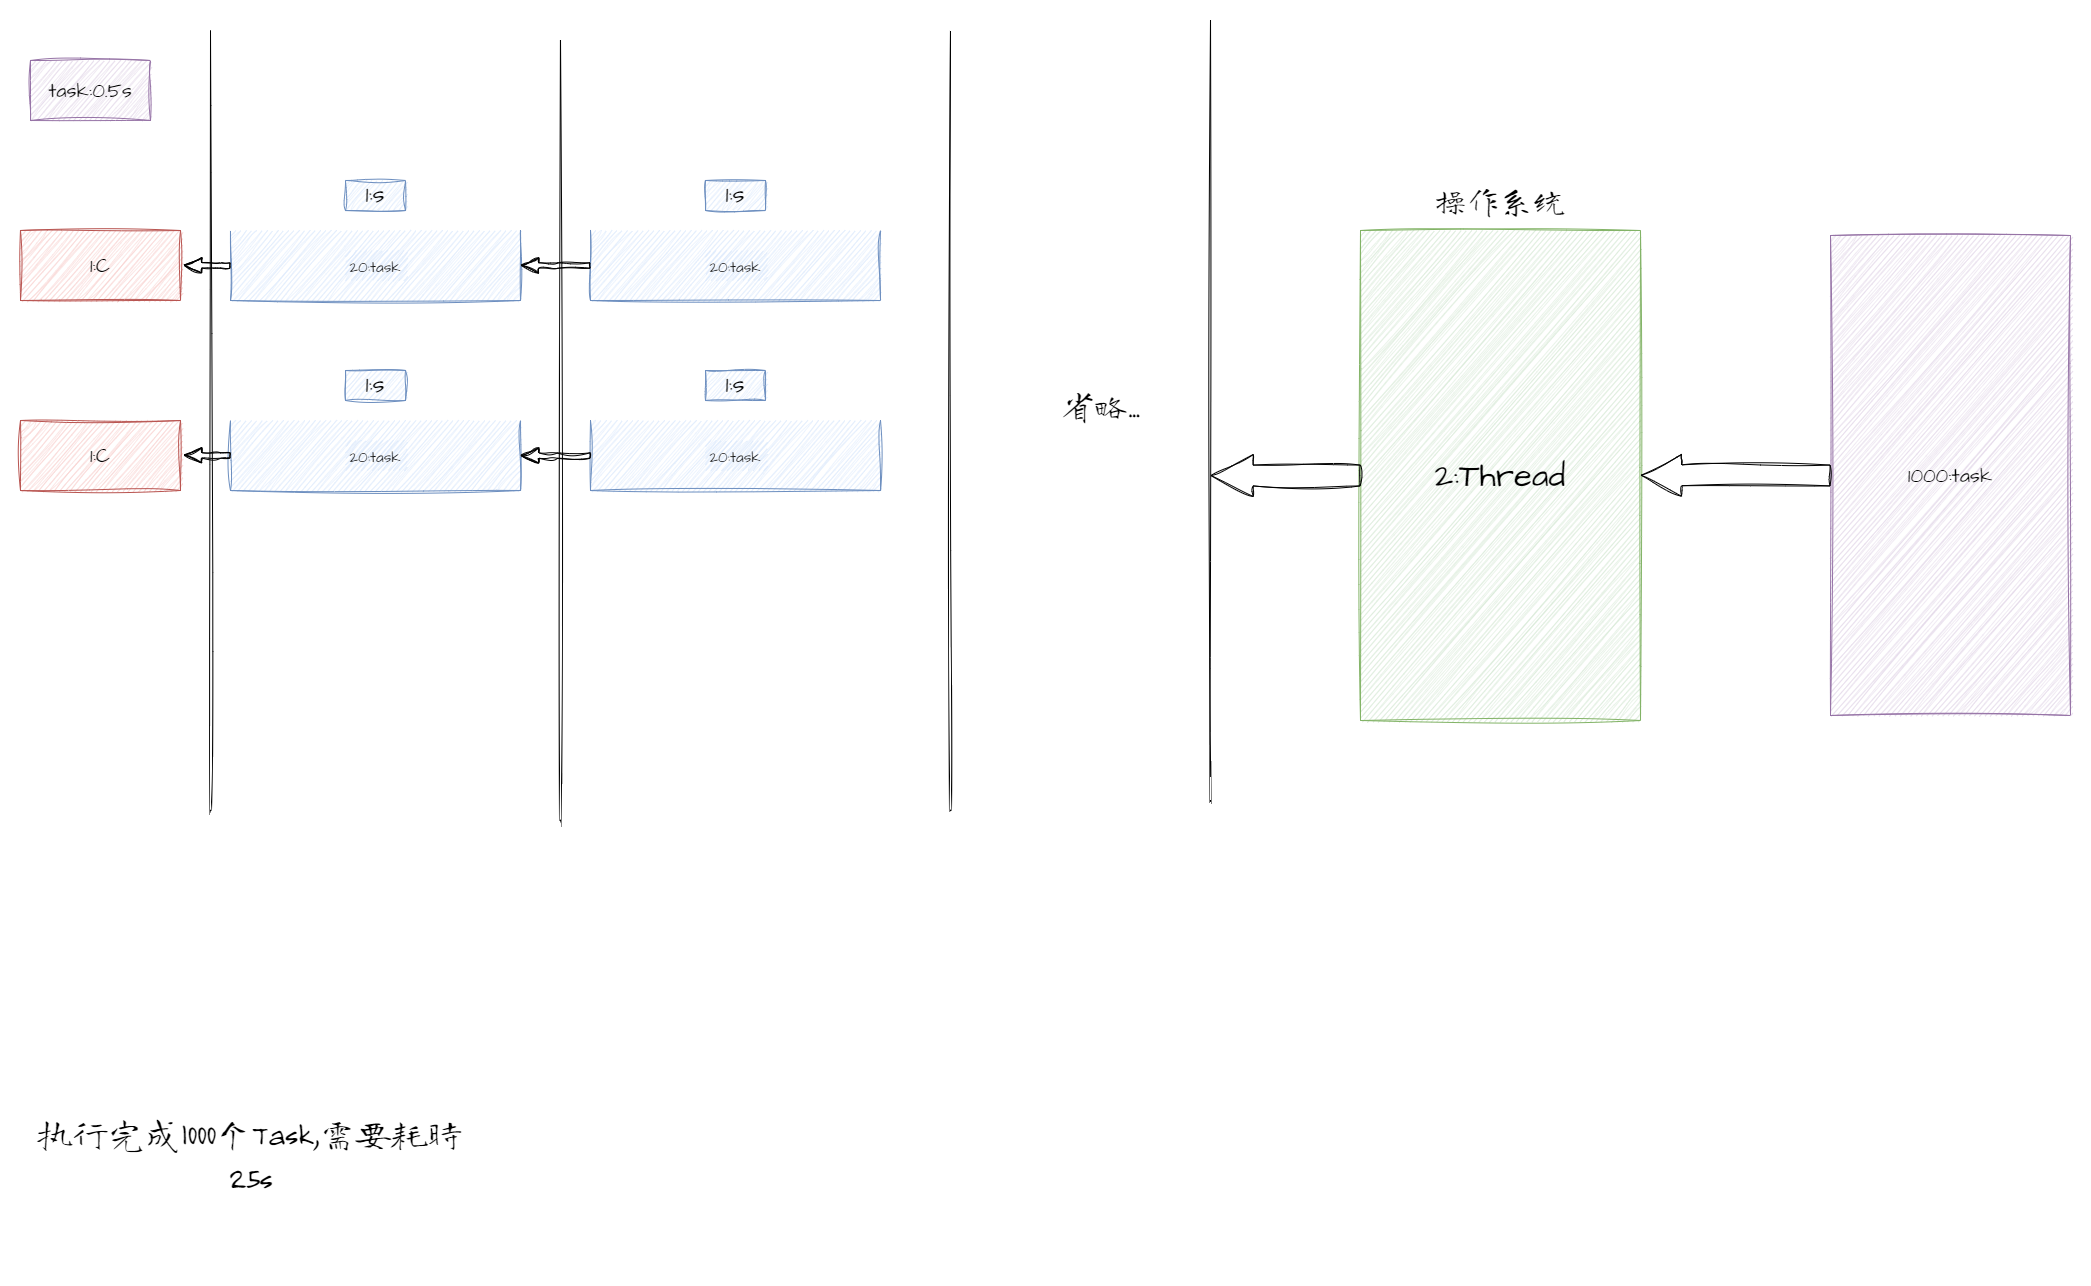

The diagram above was exported from draw.io. Its source (the exported page's mxGraphModel, read from the mxfile embedded in the PNG):
<mxGraphModel dx="382" dy="741" grid="1" gridSize="10" guides="1" tooltips="1" connect="1" arrows="1" fold="1" page="1" pageScale="1" pageWidth="827" pageHeight="1169" math="0" shadow="0">
  <root>
    <mxCell id="0" />
    <mxCell id="1" parent="0" />
    <mxCell id="KIbIVKKondeWLqKM8XB7-9" value="" style="shape=partialRectangle;whiteSpace=wrap;html=1;bottom=1;right=1;left=1;top=0;fillColor=#dae8fc;routingCenterX=-0.5;sketch=1;hachureGap=4;jiggle=2;fontFamily=Architects Daughter;fontSource=https%3A%2F%2Ffonts.googleapis.com%2Fcss%3Ffamily%3DArchitects%2BDaughter;fontSize=20;strokeColor=#6c8ebf;" parent="1" vertex="1">
      <mxGeometry x="1400" y="830" width="290" height="70" as="geometry" />
    </mxCell>
    <mxCell id="KIbIVKKondeWLqKM8XB7-1" value="task:0.5s" style="rounded=0;whiteSpace=wrap;html=1;sketch=1;hachureGap=4;jiggle=2;fontFamily=Architects Daughter;fontSource=https%3A%2F%2Ffonts.googleapis.com%2Fcss%3Ffamily%3DArchitects%2BDaughter;fontSize=20;fillColor=#e1d5e7;strokeColor=#9673a6;" parent="1" vertex="1">
      <mxGeometry x="1200" y="660" width="120" height="60" as="geometry" />
    </mxCell>
    <mxCell id="KIbIVKKondeWLqKM8XB7-4" value="1:C" style="html=1;whiteSpace=wrap;container=1;recursiveResize=0;collapsible=0;sketch=1;hachureGap=4;jiggle=2;fontFamily=Architects Daughter;fontSource=https%3A%2F%2Ffonts.googleapis.com%2Fcss%3Ffamily%3DArchitects%2BDaughter;fontSize=20;fillColor=#f8cecc;strokeColor=#b85450;" parent="1" vertex="1">
      <mxGeometry x="1190" y="830" width="160" height="70" as="geometry" />
    </mxCell>
    <mxCell id="KIbIVKKondeWLqKM8XB7-7" value="&lt;font style=&quot;font-size: 15px;&quot;&gt;20:task&lt;/font&gt;" style="text;html=1;strokeColor=none;fillColor=#dae8fc;align=center;verticalAlign=middle;whiteSpace=wrap;rounded=0;sketch=1;hachureGap=4;jiggle=2;fontFamily=Architects Daughter;fontSource=https%3A%2F%2Ffonts.googleapis.com%2Fcss%3Ffamily%3DArchitects%2BDaughter;fontSize=20;" parent="1" vertex="1">
      <mxGeometry x="1515" y="850" width="60" height="30" as="geometry" />
    </mxCell>
    <mxCell id="KIbIVKKondeWLqKM8XB7-8" value="&lt;font style=&quot;font-size: 24px;&quot;&gt;1:s&lt;/font&gt;" style="text;html=1;strokeColor=#6c8ebf;fillColor=#dae8fc;align=center;verticalAlign=middle;whiteSpace=wrap;rounded=0;sketch=1;hachureGap=4;jiggle=2;fontFamily=Architects Daughter;fontSource=https%3A%2F%2Ffonts.googleapis.com%2Fcss%3Ffamily%3DArchitects%2BDaughter;fontSize=20;" parent="1" vertex="1">
      <mxGeometry x="1515" y="780" width="60" height="30" as="geometry" />
    </mxCell>
    <mxCell id="KIbIVKKondeWLqKM8XB7-11" value="" style="shape=flexArrow;endArrow=classic;html=1;rounded=0;sketch=1;hachureGap=4;jiggle=2;fontFamily=Architects Daughter;fontSource=https%3A%2F%2Ffonts.googleapis.com%2Fcss%3Ffamily%3DArchitects%2BDaughter;fontSize=15;entryX=1.019;entryY=0.495;entryDx=0;entryDy=0;entryPerimeter=0;endWidth=8.870967741935484;endSize=5.556420233463036;width=5.369649805447471;" parent="1" source="KIbIVKKondeWLqKM8XB7-9" target="KIbIVKKondeWLqKM8XB7-4" edge="1">
      <mxGeometry width="50" height="50" relative="1" as="geometry">
        <mxPoint x="1460" y="930" as="sourcePoint" />
        <mxPoint x="1510" y="880" as="targetPoint" />
        <Array as="points">
          <mxPoint x="1390" y="865" />
        </Array>
      </mxGeometry>
    </mxCell>
    <mxCell id="KIbIVKKondeWLqKM8XB7-12" value="" style="shape=partialRectangle;whiteSpace=wrap;html=1;bottom=1;right=1;left=1;top=0;fillColor=#dae8fc;routingCenterX=-0.5;sketch=1;hachureGap=4;jiggle=2;fontFamily=Architects Daughter;fontSource=https%3A%2F%2Ffonts.googleapis.com%2Fcss%3Ffamily%3DArchitects%2BDaughter;fontSize=20;strokeColor=#6c8ebf;" parent="1" vertex="1">
      <mxGeometry x="1400" y="1020" width="290" height="70" as="geometry" />
    </mxCell>
    <mxCell id="KIbIVKKondeWLqKM8XB7-13" value="1:C" style="html=1;whiteSpace=wrap;container=1;recursiveResize=0;collapsible=0;sketch=1;hachureGap=4;jiggle=2;fontFamily=Architects Daughter;fontSource=https%3A%2F%2Ffonts.googleapis.com%2Fcss%3Ffamily%3DArchitects%2BDaughter;fontSize=20;fillColor=#f8cecc;strokeColor=#b85450;" parent="1" vertex="1">
      <mxGeometry x="1190" y="1020" width="160" height="70" as="geometry" />
    </mxCell>
    <mxCell id="KIbIVKKondeWLqKM8XB7-14" value="&lt;font style=&quot;font-size: 15px;&quot;&gt;20:task&lt;/font&gt;" style="text;html=1;strokeColor=none;fillColor=#dae8fc;align=center;verticalAlign=middle;whiteSpace=wrap;rounded=0;sketch=1;hachureGap=4;jiggle=2;fontFamily=Architects Daughter;fontSource=https%3A%2F%2Ffonts.googleapis.com%2Fcss%3Ffamily%3DArchitects%2BDaughter;fontSize=20;" parent="1" vertex="1">
      <mxGeometry x="1515" y="1040" width="60" height="30" as="geometry" />
    </mxCell>
    <mxCell id="KIbIVKKondeWLqKM8XB7-15" value="&lt;font style=&quot;font-size: 24px;&quot;&gt;1:s&lt;/font&gt;" style="text;html=1;strokeColor=#6c8ebf;fillColor=#dae8fc;align=center;verticalAlign=middle;whiteSpace=wrap;rounded=0;sketch=1;hachureGap=4;jiggle=2;fontFamily=Architects Daughter;fontSource=https%3A%2F%2Ffonts.googleapis.com%2Fcss%3Ffamily%3DArchitects%2BDaughter;fontSize=20;" parent="1" vertex="1">
      <mxGeometry x="1515" y="970" width="60" height="30" as="geometry" />
    </mxCell>
    <mxCell id="KIbIVKKondeWLqKM8XB7-16" value="" style="shape=flexArrow;endArrow=classic;html=1;rounded=0;sketch=1;hachureGap=4;jiggle=2;fontFamily=Architects Daughter;fontSource=https%3A%2F%2Ffonts.googleapis.com%2Fcss%3Ffamily%3DArchitects%2BDaughter;fontSize=15;entryX=1.019;entryY=0.495;entryDx=0;entryDy=0;entryPerimeter=0;endWidth=8.870967741935484;endSize=5.556420233463036;width=5.369649805447471;" parent="1" source="KIbIVKKondeWLqKM8XB7-12" target="KIbIVKKondeWLqKM8XB7-13" edge="1">
      <mxGeometry width="50" height="50" relative="1" as="geometry">
        <mxPoint x="1460" y="1120" as="sourcePoint" />
        <mxPoint x="1510" y="1070" as="targetPoint" />
        <Array as="points">
          <mxPoint x="1390" y="1055" />
        </Array>
      </mxGeometry>
    </mxCell>
    <mxCell id="KIbIVKKondeWLqKM8XB7-18" value="" style="endArrow=none;html=1;sketch=1;hachureGap=4;jiggle=2;fontFamily=Architects Daughter;fontSource=https%3A%2F%2Ffonts.googleapis.com%2Fcss%3Ffamily%3DArchitects%2BDaughter;fontSize=15;jumpSize=0;curved=1;" parent="1" edge="1">
      <mxGeometry width="50" height="50" relative="1" as="geometry">
        <mxPoint x="1380" y="1410" as="sourcePoint" />
        <mxPoint x="1380" y="630" as="targetPoint" />
      </mxGeometry>
    </mxCell>
    <mxCell id="KIbIVKKondeWLqKM8XB7-19" value="" style="shape=partialRectangle;whiteSpace=wrap;html=1;bottom=1;right=1;left=1;top=0;fillColor=#dae8fc;routingCenterX=-0.5;sketch=1;hachureGap=4;jiggle=2;fontFamily=Architects Daughter;fontSource=https%3A%2F%2Ffonts.googleapis.com%2Fcss%3Ffamily%3DArchitects%2BDaughter;fontSize=20;strokeColor=#6c8ebf;" parent="1" vertex="1">
      <mxGeometry x="1760" y="830" width="290" height="70" as="geometry" />
    </mxCell>
    <mxCell id="KIbIVKKondeWLqKM8XB7-20" value="&lt;font style=&quot;font-size: 15px;&quot;&gt;20:task&lt;/font&gt;" style="text;html=1;strokeColor=none;fillColor=#dae8fc;align=center;verticalAlign=middle;whiteSpace=wrap;rounded=0;sketch=1;hachureGap=4;jiggle=2;fontFamily=Architects Daughter;fontSource=https%3A%2F%2Ffonts.googleapis.com%2Fcss%3Ffamily%3DArchitects%2BDaughter;fontSize=20;" parent="1" vertex="1">
      <mxGeometry x="1875" y="850" width="60" height="30" as="geometry" />
    </mxCell>
    <mxCell id="KIbIVKKondeWLqKM8XB7-21" value="&lt;font style=&quot;font-size: 24px;&quot;&gt;1:s&lt;/font&gt;" style="text;html=1;strokeColor=#6c8ebf;fillColor=#dae8fc;align=center;verticalAlign=middle;whiteSpace=wrap;rounded=0;sketch=1;hachureGap=4;jiggle=2;fontFamily=Architects Daughter;fontSource=https%3A%2F%2Ffonts.googleapis.com%2Fcss%3Ffamily%3DArchitects%2BDaughter;fontSize=20;" parent="1" vertex="1">
      <mxGeometry x="1875" y="780" width="60" height="30" as="geometry" />
    </mxCell>
    <mxCell id="KIbIVKKondeWLqKM8XB7-22" value="" style="shape=partialRectangle;whiteSpace=wrap;html=1;bottom=1;right=1;left=1;top=0;fillColor=#dae8fc;routingCenterX=-0.5;sketch=1;hachureGap=4;jiggle=2;fontFamily=Architects Daughter;fontSource=https%3A%2F%2Ffonts.googleapis.com%2Fcss%3Ffamily%3DArchitects%2BDaughter;fontSize=20;strokeColor=#6c8ebf;" parent="1" vertex="1">
      <mxGeometry x="1760" y="1020" width="290" height="70" as="geometry" />
    </mxCell>
    <mxCell id="KIbIVKKondeWLqKM8XB7-23" value="&lt;font style=&quot;font-size: 15px;&quot;&gt;20:task&lt;/font&gt;" style="text;html=1;strokeColor=none;fillColor=#dae8fc;align=center;verticalAlign=middle;whiteSpace=wrap;rounded=0;sketch=1;hachureGap=4;jiggle=2;fontFamily=Architects Daughter;fontSource=https%3A%2F%2Ffonts.googleapis.com%2Fcss%3Ffamily%3DArchitects%2BDaughter;fontSize=20;" parent="1" vertex="1">
      <mxGeometry x="1875" y="1040" width="60" height="30" as="geometry" />
    </mxCell>
    <mxCell id="KIbIVKKondeWLqKM8XB7-24" value="&lt;font style=&quot;font-size: 24px;&quot;&gt;1:s&lt;/font&gt;" style="text;html=1;strokeColor=#6c8ebf;fillColor=#dae8fc;align=center;verticalAlign=middle;whiteSpace=wrap;rounded=0;sketch=1;hachureGap=4;jiggle=2;fontFamily=Architects Daughter;fontSource=https%3A%2F%2Ffonts.googleapis.com%2Fcss%3Ffamily%3DArchitects%2BDaughter;fontSize=20;" parent="1" vertex="1">
      <mxGeometry x="1875" y="970" width="60" height="30" as="geometry" />
    </mxCell>
    <mxCell id="KIbIVKKondeWLqKM8XB7-25" value="" style="endArrow=none;html=1;sketch=1;hachureGap=4;jiggle=2;fontFamily=Architects Daughter;fontSource=https%3A%2F%2Ffonts.googleapis.com%2Fcss%3Ffamily%3DArchitects%2BDaughter;fontSize=15;jumpSize=0;curved=1;" parent="1" edge="1">
      <mxGeometry width="50" height="50" relative="1" as="geometry">
        <mxPoint x="1730" y="1420" as="sourcePoint" />
        <mxPoint x="1730" y="640" as="targetPoint" />
      </mxGeometry>
    </mxCell>
    <mxCell id="KIbIVKKondeWLqKM8XB7-26" value="" style="shape=flexArrow;endArrow=classic;html=1;rounded=0;sketch=1;hachureGap=4;jiggle=2;fontFamily=Architects Daughter;fontSource=https%3A%2F%2Ffonts.googleapis.com%2Fcss%3Ffamily%3DArchitects%2BDaughter;fontSize=15;entryX=1.019;entryY=0.495;entryDx=0;entryDy=0;entryPerimeter=0;endWidth=8.870967741935484;endSize=5.556420233463036;width=5.369649805447471;exitX=0;exitY=0.5;exitDx=0;exitDy=0;" parent="1" source="KIbIVKKondeWLqKM8XB7-19" edge="1">
      <mxGeometry width="50" height="50" relative="1" as="geometry">
        <mxPoint x="1736.96" y="865.1500000000001" as="sourcePoint" />
        <mxPoint x="1690.0000000000002" y="864.8" as="targetPoint" />
        <Array as="points">
          <mxPoint x="1726.96" y="865.1500000000001" />
        </Array>
      </mxGeometry>
    </mxCell>
    <mxCell id="KIbIVKKondeWLqKM8XB7-27" value="" style="shape=flexArrow;endArrow=classic;html=1;rounded=0;sketch=1;hachureGap=4;jiggle=2;fontFamily=Architects Daughter;fontSource=https%3A%2F%2Ffonts.googleapis.com%2Fcss%3Ffamily%3DArchitects%2BDaughter;fontSize=15;entryX=1.019;entryY=0.495;entryDx=0;entryDy=0;entryPerimeter=0;endWidth=8.870967741935484;endSize=5.556420233463036;width=5.369649805447471;exitX=0;exitY=0.5;exitDx=0;exitDy=0;" parent="1" source="KIbIVKKondeWLqKM8XB7-22" edge="1">
      <mxGeometry width="50" height="50" relative="1" as="geometry">
        <mxPoint x="1736.96" y="1055.1499999999999" as="sourcePoint" />
        <mxPoint x="1690.0000000000002" y="1054.8" as="targetPoint" />
        <Array as="points">
          <mxPoint x="1726.96" y="1055.15" />
        </Array>
      </mxGeometry>
    </mxCell>
    <mxCell id="KIbIVKKondeWLqKM8XB7-28" value="" style="endArrow=none;html=1;sketch=1;hachureGap=4;jiggle=2;fontFamily=Architects Daughter;fontSource=https%3A%2F%2Ffonts.googleapis.com%2Fcss%3Ffamily%3DArchitects%2BDaughter;fontSize=15;jumpSize=0;curved=1;" parent="1" edge="1">
      <mxGeometry width="50" height="50" relative="1" as="geometry">
        <mxPoint x="2120" y="1410" as="sourcePoint" />
        <mxPoint x="2120" y="630" as="targetPoint" />
      </mxGeometry>
    </mxCell>
    <mxCell id="KIbIVKKondeWLqKM8XB7-29" value="" style="endArrow=none;html=1;sketch=1;hachureGap=4;jiggle=2;fontFamily=Architects Daughter;fontSource=https%3A%2F%2Ffonts.googleapis.com%2Fcss%3Ffamily%3DArchitects%2BDaughter;fontSize=15;jumpSize=0;curved=1;" parent="1" edge="1">
      <mxGeometry width="50" height="50" relative="1" as="geometry">
        <mxPoint x="2380" y="1400" as="sourcePoint" />
        <mxPoint x="2380" y="620" as="targetPoint" />
      </mxGeometry>
    </mxCell>
    <mxCell id="KIbIVKKondeWLqKM8XB7-31" value="&lt;font face=&quot;Long Cang&quot; data-font-src=&quot;https://fonts.googleapis.com/css?family=Long+Cang&quot; style=&quot;font-size: 33px;&quot;&gt;省略...&lt;/font&gt;" style="text;html=1;strokeColor=none;fillColor=none;align=center;verticalAlign=middle;whiteSpace=wrap;rounded=0;sketch=1;hachureGap=4;jiggle=2;fontFamily=Zhi Mang Xing;fontSource=https%3A%2F%2Ffonts.googleapis.com%2Fcss%3Ffamily%3DZhi%2BMang%2BXing;fontSize=33;" parent="1" vertex="1">
      <mxGeometry x="2220" y="970" width="100" height="70" as="geometry" />
    </mxCell>
    <mxCell id="KIbIVKKondeWLqKM8XB7-33" value="&lt;font face=&quot;Architects Daughter&quot; data-font-src=&quot;https://fonts.googleapis.com/css?family=Architects+Daughter&quot;&gt;2:Thread&lt;/font&gt;" style="rounded=0;whiteSpace=wrap;html=1;sketch=1;hachureGap=4;jiggle=2;fontFamily=Zhi Mang Xing;fontSource=https%3A%2F%2Ffonts.googleapis.com%2Fcss%3Ffamily%3DZhi%2BMang%2BXing;fontSize=33;fillColor=#d5e8d4;strokeColor=#82b366;" parent="1" vertex="1">
      <mxGeometry x="2530" y="830" width="280" height="490" as="geometry" />
    </mxCell>
    <mxCell id="KIbIVKKondeWLqKM8XB7-34" value="&lt;font data-font-src=&quot;https://fonts.googleapis.com/css?family=Long+Cang&quot; face=&quot;Long Cang&quot;&gt;操作系统&lt;/font&gt;" style="text;html=1;strokeColor=none;fillColor=none;align=center;verticalAlign=middle;whiteSpace=wrap;rounded=0;sketch=1;hachureGap=4;jiggle=2;fontFamily=Zhi Mang Xing;fontSource=https%3A%2F%2Ffonts.googleapis.com%2Fcss%3Ffamily%3DZhi%2BMang%2BXing;fontSize=33;" parent="1" vertex="1">
      <mxGeometry x="2580" y="780" width="180" height="40" as="geometry" />
    </mxCell>
    <mxCell id="KIbIVKKondeWLqKM8XB7-36" value="1000:task" style="rounded=0;whiteSpace=wrap;html=1;sketch=1;hachureGap=4;jiggle=2;fontFamily=Architects Daughter;fontSource=https%3A%2F%2Ffonts.googleapis.com%2Fcss%3Ffamily%3DArchitects%2BDaughter;fontSize=20;fillColor=#e1d5e7;strokeColor=#9673a6;" parent="1" vertex="1">
      <mxGeometry x="3000" y="835" width="240" height="480" as="geometry" />
    </mxCell>
    <mxCell id="KIbIVKKondeWLqKM8XB7-37" value="" style="shape=flexArrow;endArrow=classic;html=1;sketch=1;hachureGap=4;jiggle=2;fontFamily=Architects Daughter;fontSource=https%3A%2F%2Ffonts.googleapis.com%2Fcss%3Ffamily%3DArchitects%2BDaughter;fontSize=33;curved=1;jumpSize=0;exitX=0;exitY=0.5;exitDx=0;exitDy=0;width=20.833333333333336;endSize=13.725;" parent="1" source="KIbIVKKondeWLqKM8XB7-33" edge="1">
      <mxGeometry width="50" height="50" relative="1" as="geometry">
        <mxPoint x="2570" y="955" as="sourcePoint" />
        <mxPoint x="2380" y="1075" as="targetPoint" />
      </mxGeometry>
    </mxCell>
    <mxCell id="KIbIVKKondeWLqKM8XB7-38" value="" style="shape=flexArrow;endArrow=classic;html=1;sketch=1;hachureGap=4;jiggle=2;fontFamily=Architects Daughter;fontSource=https%3A%2F%2Ffonts.googleapis.com%2Fcss%3Ffamily%3DArchitects%2BDaughter;fontSize=33;curved=1;jumpSize=0;exitX=0;exitY=0.5;exitDx=0;exitDy=0;width=20.833333333333336;endSize=13.175;" parent="1" source="KIbIVKKondeWLqKM8XB7-36" edge="1">
      <mxGeometry width="50" height="50" relative="1" as="geometry">
        <mxPoint x="2960" y="1074.77" as="sourcePoint" />
        <mxPoint x="2810" y="1074.77" as="targetPoint" />
      </mxGeometry>
    </mxCell>
    <mxCell id="KIbIVKKondeWLqKM8XB7-39" value="&lt;font style=&quot;font-size: 36px;&quot; face=&quot;Long Cang&quot;&gt;执行完成1000个Task,需要耗时25s&lt;/font&gt;" style="text;html=1;strokeColor=none;fillColor=none;align=center;verticalAlign=middle;whiteSpace=wrap;rounded=0;sketch=1;hachureGap=4;jiggle=2;fontFamily=Zhi Mang Xing;fontSource=https%3A%2F%2Ffonts.googleapis.com%2Fcss%3Ffamily%3DZhi%2BMang%2BXing;fontSize=33;" parent="1" vertex="1">
      <mxGeometry x="1200" y="1645" width="440" height="220" as="geometry" />
    </mxCell>
  </root>
</mxGraphModel>